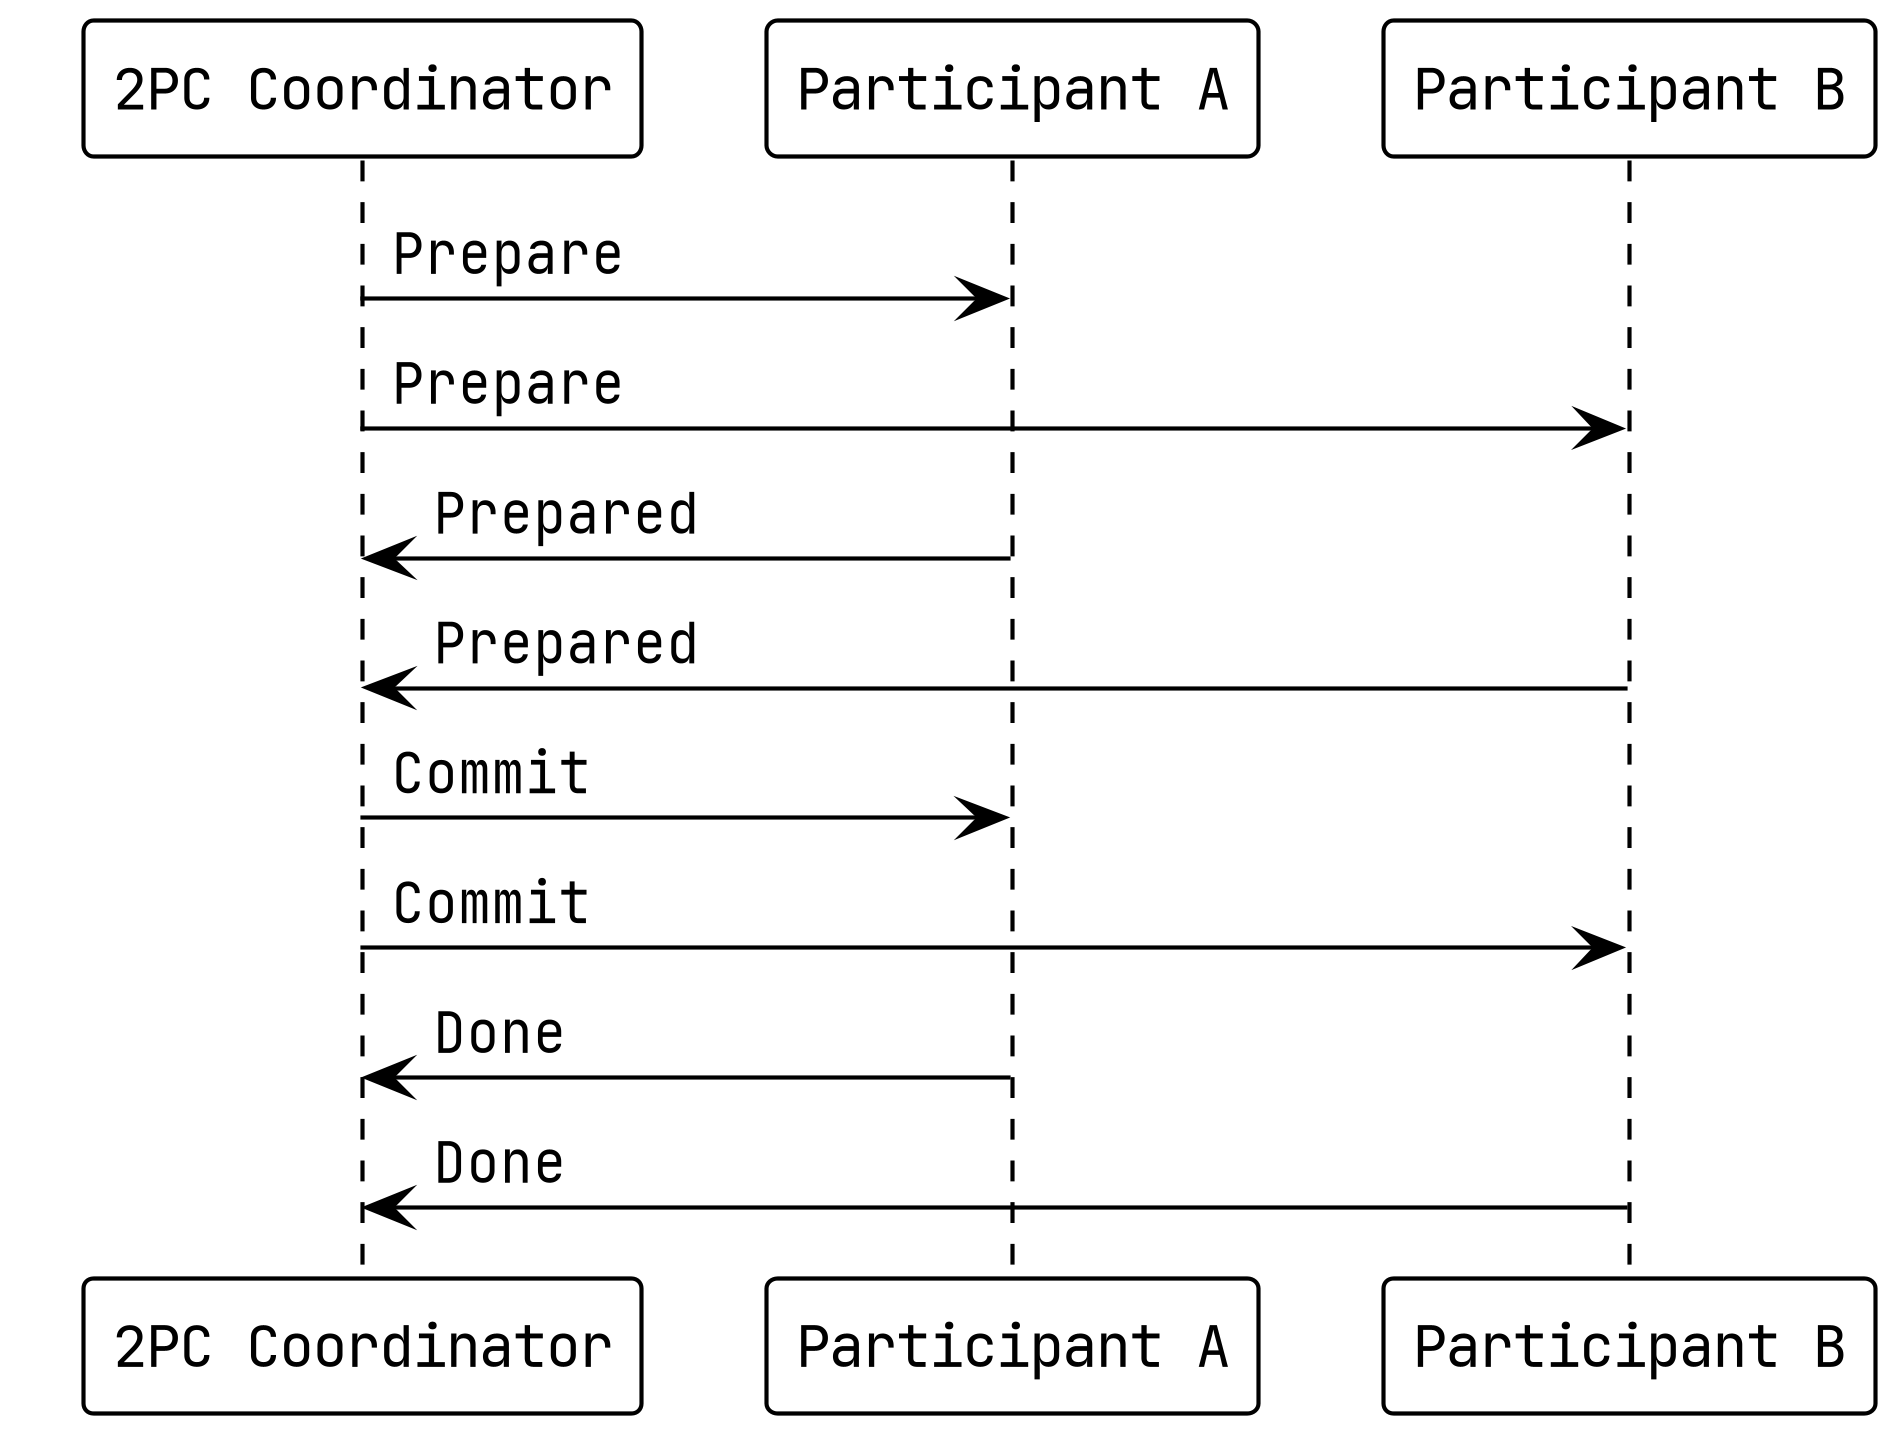

The diagram above was rendered by PlantUML. Its source (embedded in the PNG):
@startuml
!theme plain
skinparam dpi 400
skinparam defaultFontName Jetbrains Mono

participant "2PC Coordinator" as 2pc
participant "Participant A" as a
participant "Participant B" as b

2pc -> a: Prepare
2pc -> b: Prepare
a -> 2pc: Prepared
b -> 2pc: Prepared
2pc -> a: Commit
2pc -> b: Commit
a -> 2pc: Done
b -> 2pc: Done

@enduml